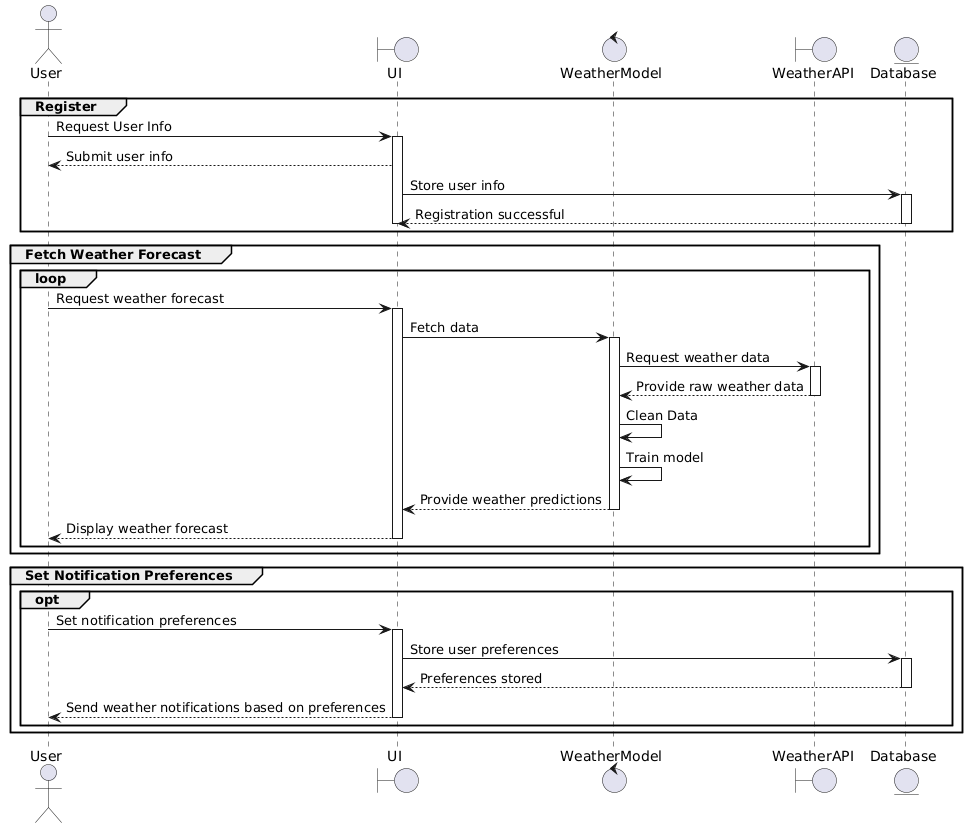

The diagram above was rendered by PlantUML. Its source (embedded in the PNG):
@startuml
actor User as U

boundary UI
control WeatherModel
boundary WeatherAPI
entity Database

group Register
    U -> UI: Request User Info
    activate UI
    UI --> U: Submit user info
    UI -> Database: Store user info
    activate Database
    Database --> UI: Registration successful
    deactivate Database
    deactivate UI
end

group Fetch Weather Forecast
    loop
        U -> UI: Request weather forecast
        activate UI
        UI -> WeatherModel: Fetch data
        activate WeatherModel
        WeatherModel -> WeatherAPI: Request weather data
        activate WeatherAPI
        WeatherAPI --> WeatherModel: Provide raw weather data
        deactivate WeatherAPI
        WeatherModel -> WeatherModel: Clean Data
        WeatherModel -> WeatherModel: Train model
        WeatherModel --> UI: Provide weather predictions
        deactivate WeatherModel
        UI --> U: Display weather forecast
        deactivate UI
    end
end

group Set Notification Preferences
    opt
        U -> UI: Set notification preferences
        activate UI
        UI -> Database: Store user preferences
        activate Database
        Database --> UI: Preferences stored
        deactivate Database
        UI --> U: Send weather notifications based on preferences
        deactivate UI
    end
end
@enduml